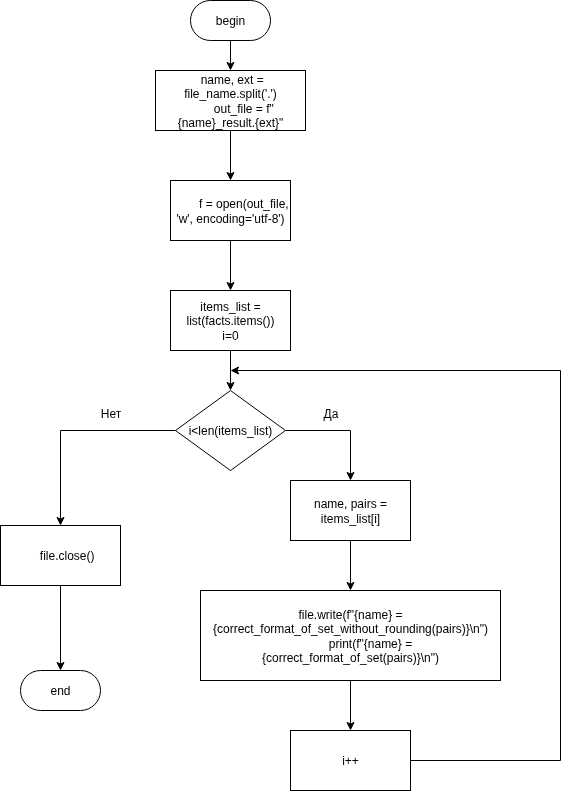

The diagram above was exported from draw.io. Its source (the exported page's mxGraphModel, read from the mxfile embedded in the PNG):
<mxGraphModel dx="1426" dy="848" grid="1" gridSize="10" guides="1" tooltips="1" connect="1" arrows="1" fold="1" page="1" pageScale="1" pageWidth="827" pageHeight="1169" math="0" shadow="0">
  <root>
    <mxCell id="0" />
    <mxCell id="1" parent="0" />
    <mxCell id="_criHTXoyH6cwXRCIJ8r-3" style="edgeStyle=orthogonalEdgeStyle;rounded=0;orthogonalLoop=1;jettySize=auto;html=1;entryX=0.5;entryY=0;entryDx=0;entryDy=0;" parent="1" source="_criHTXoyH6cwXRCIJ8r-1" target="_criHTXoyH6cwXRCIJ8r-2" edge="1">
      <mxGeometry relative="1" as="geometry" />
    </mxCell>
    <mxCell id="_criHTXoyH6cwXRCIJ8r-1" value="begin" style="rounded=1;whiteSpace=wrap;html=1;arcSize=50;" parent="1" vertex="1">
      <mxGeometry x="390" y="60" width="80" height="40" as="geometry" />
    </mxCell>
    <mxCell id="_criHTXoyH6cwXRCIJ8r-5" style="edgeStyle=orthogonalEdgeStyle;rounded=0;orthogonalLoop=1;jettySize=auto;html=1;entryX=0.5;entryY=0;entryDx=0;entryDy=0;" parent="1" source="_criHTXoyH6cwXRCIJ8r-2" target="_criHTXoyH6cwXRCIJ8r-4" edge="1">
      <mxGeometry relative="1" as="geometry" />
    </mxCell>
    <mxCell id="_criHTXoyH6cwXRCIJ8r-2" value="&lt;div&gt;&amp;nbsp;name, ext = file_name.split('.')&lt;/div&gt;&lt;div&gt;&amp;nbsp; &amp;nbsp; &amp;nbsp; &amp;nbsp; out_file = f&quot;{name}_result.{ext}&quot;&lt;/div&gt;" style="rounded=0;whiteSpace=wrap;html=1;" parent="1" vertex="1">
      <mxGeometry x="355" y="130" width="150" height="60" as="geometry" />
    </mxCell>
    <mxCell id="_criHTXoyH6cwXRCIJ8r-7" style="edgeStyle=orthogonalEdgeStyle;rounded=0;orthogonalLoop=1;jettySize=auto;html=1;entryX=0.5;entryY=0;entryDx=0;entryDy=0;" parent="1" source="_criHTXoyH6cwXRCIJ8r-4" target="_criHTXoyH6cwXRCIJ8r-6" edge="1">
      <mxGeometry relative="1" as="geometry" />
    </mxCell>
    <mxCell id="_criHTXoyH6cwXRCIJ8r-4" value="&lt;div&gt;&amp;nbsp; &amp;nbsp; &amp;nbsp; &amp;nbsp; f = open(out_file, 'w', encoding='utf-8')&lt;/div&gt;" style="rounded=0;whiteSpace=wrap;html=1;" parent="1" vertex="1">
      <mxGeometry x="370" y="240" width="120" height="60" as="geometry" />
    </mxCell>
    <mxCell id="_criHTXoyH6cwXRCIJ8r-9" style="edgeStyle=orthogonalEdgeStyle;rounded=0;orthogonalLoop=1;jettySize=auto;html=1;entryX=0.5;entryY=0;entryDx=0;entryDy=0;" parent="1" source="_criHTXoyH6cwXRCIJ8r-6" target="_criHTXoyH6cwXRCIJ8r-8" edge="1">
      <mxGeometry relative="1" as="geometry" />
    </mxCell>
    <mxCell id="_criHTXoyH6cwXRCIJ8r-6" value="items_list = list(facts.items())&lt;div&gt;i=0&lt;/div&gt;" style="rounded=0;whiteSpace=wrap;html=1;" parent="1" vertex="1">
      <mxGeometry x="370" y="350" width="120" height="60" as="geometry" />
    </mxCell>
    <mxCell id="_criHTXoyH6cwXRCIJ8r-11" style="edgeStyle=orthogonalEdgeStyle;rounded=0;orthogonalLoop=1;jettySize=auto;html=1;entryX=0.5;entryY=0;entryDx=0;entryDy=0;" parent="1" source="_criHTXoyH6cwXRCIJ8r-8" target="_criHTXoyH6cwXRCIJ8r-10" edge="1">
      <mxGeometry relative="1" as="geometry" />
    </mxCell>
    <mxCell id="_criHTXoyH6cwXRCIJ8r-19" style="edgeStyle=orthogonalEdgeStyle;rounded=0;orthogonalLoop=1;jettySize=auto;html=1;entryX=0.5;entryY=0;entryDx=0;entryDy=0;" parent="1" source="_criHTXoyH6cwXRCIJ8r-8" target="_criHTXoyH6cwXRCIJ8r-18" edge="1">
      <mxGeometry relative="1" as="geometry" />
    </mxCell>
    <mxCell id="_criHTXoyH6cwXRCIJ8r-8" value="i&amp;lt;len(items_list)" style="rhombus;whiteSpace=wrap;html=1;" parent="1" vertex="1">
      <mxGeometry x="375" y="450" width="110" height="80" as="geometry" />
    </mxCell>
    <mxCell id="_criHTXoyH6cwXRCIJ8r-14" style="edgeStyle=orthogonalEdgeStyle;rounded=0;orthogonalLoop=1;jettySize=auto;html=1;entryX=0.5;entryY=0;entryDx=0;entryDy=0;" parent="1" source="_criHTXoyH6cwXRCIJ8r-10" target="_criHTXoyH6cwXRCIJ8r-13" edge="1">
      <mxGeometry relative="1" as="geometry" />
    </mxCell>
    <mxCell id="_criHTXoyH6cwXRCIJ8r-10" value="name, pairs = items_list[i]" style="rounded=0;whiteSpace=wrap;html=1;" parent="1" vertex="1">
      <mxGeometry x="490" y="540" width="120" height="60" as="geometry" />
    </mxCell>
    <mxCell id="_criHTXoyH6cwXRCIJ8r-12" value="Да" style="text;html=1;align=center;verticalAlign=middle;resizable=0;points=[];autosize=1;strokeColor=none;fillColor=none;" parent="1" vertex="1">
      <mxGeometry x="510" y="458" width="40" height="30" as="geometry" />
    </mxCell>
    <mxCell id="_criHTXoyH6cwXRCIJ8r-16" style="edgeStyle=orthogonalEdgeStyle;rounded=0;orthogonalLoop=1;jettySize=auto;html=1;entryX=0.5;entryY=0;entryDx=0;entryDy=0;" parent="1" source="_criHTXoyH6cwXRCIJ8r-13" target="_criHTXoyH6cwXRCIJ8r-15" edge="1">
      <mxGeometry relative="1" as="geometry" />
    </mxCell>
    <mxCell id="_criHTXoyH6cwXRCIJ8r-13" value="&lt;div&gt;file.write(f&quot;{name} = {correct_format_of_set_without_rounding(pairs)}\n&quot;)&lt;/div&gt;&lt;div&gt;&amp;nbsp; &amp;nbsp; &amp;nbsp; &amp;nbsp; &amp;nbsp; &amp;nbsp; print(f&quot;{name} = {correct_format_of_set(pairs)}\n&quot;)&lt;/div&gt;" style="rounded=0;whiteSpace=wrap;html=1;" parent="1" vertex="1">
      <mxGeometry x="400" y="650" width="300" height="90" as="geometry" />
    </mxCell>
    <mxCell id="_criHTXoyH6cwXRCIJ8r-17" style="edgeStyle=orthogonalEdgeStyle;rounded=0;orthogonalLoop=1;jettySize=auto;html=1;" parent="1" source="_criHTXoyH6cwXRCIJ8r-15" edge="1">
      <mxGeometry relative="1" as="geometry">
        <mxPoint x="430" y="430" as="targetPoint" />
        <Array as="points">
          <mxPoint x="760" y="820" />
          <mxPoint x="760" y="430" />
        </Array>
      </mxGeometry>
    </mxCell>
    <mxCell id="_criHTXoyH6cwXRCIJ8r-15" value="i++" style="rounded=0;whiteSpace=wrap;html=1;" parent="1" vertex="1">
      <mxGeometry x="490" y="790" width="120" height="60" as="geometry" />
    </mxCell>
    <mxCell id="_criHTXoyH6cwXRCIJ8r-21" style="edgeStyle=orthogonalEdgeStyle;rounded=0;orthogonalLoop=1;jettySize=auto;html=1;entryX=0.5;entryY=0;entryDx=0;entryDy=0;" parent="1" source="_criHTXoyH6cwXRCIJ8r-18" target="_criHTXoyH6cwXRCIJ8r-20" edge="1">
      <mxGeometry relative="1" as="geometry" />
    </mxCell>
    <mxCell id="_criHTXoyH6cwXRCIJ8r-18" value="&amp;nbsp; &amp;nbsp; file.close()" style="rounded=0;whiteSpace=wrap;html=1;" parent="1" vertex="1">
      <mxGeometry x="200" y="585" width="120" height="60" as="geometry" />
    </mxCell>
    <mxCell id="_criHTXoyH6cwXRCIJ8r-20" value="end" style="rounded=1;whiteSpace=wrap;html=1;arcSize=50;" parent="1" vertex="1">
      <mxGeometry x="220" y="730" width="80" height="40" as="geometry" />
    </mxCell>
    <mxCell id="R558ePB49W6IdHAQnkt8-1" value="Нет" style="text;html=1;align=center;verticalAlign=middle;resizable=0;points=[];autosize=1;strokeColor=none;fillColor=none;" parent="1" vertex="1">
      <mxGeometry x="290" y="458" width="40" height="30" as="geometry" />
    </mxCell>
  </root>
</mxGraphModel>